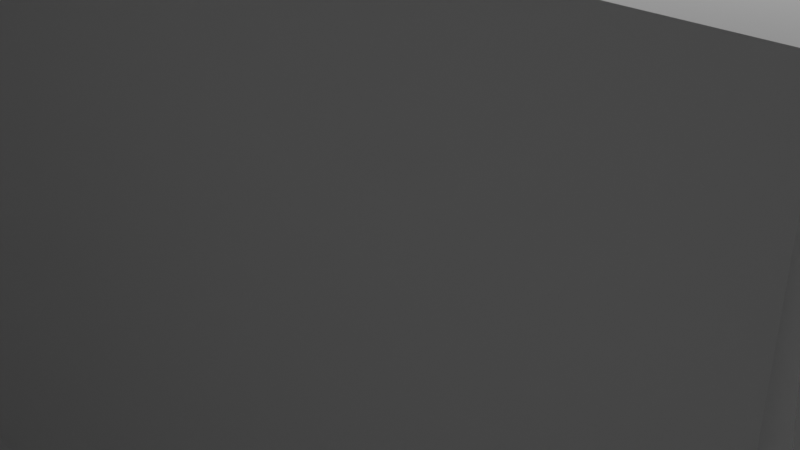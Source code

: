 # Source: Windmill.blend  (saved by Blender 2.80.75; exported with 4.5.12 LTS)
import bpy
from mathutils import Matrix  # noqa: F401  (used for matrix-valued properties, if any)

bpy.ops.wm.read_factory_settings(use_empty=True)
scene = bpy.context.scene
scene.name = 'Scene'

# ---- collections
col_collection = bpy.data.collections.new('Collection'); scene.collection.children.link(col_collection)

# ---- world
world_world = bpy.data.worlds.new('World'); scene.world = world_world
world_world.use_nodes = True; world_world.node_tree.nodes.clear()
_N = world_world.node_tree.nodes; _L = world_world.node_tree.links
n0 = _N.new('ShaderNodeOutputWorld'); n0.name = 'World Output'; n0.location = (300, 300)
n1 = _N.new('ShaderNodeBackground'); n1.name = 'Background'; n1.location = (10, 300)
n1.inputs[0].default_value = (0.05088, 0.05088, 0.05088, 1.0)
_L.new(n1.outputs[0], n0.inputs[0])
n0.is_active_output = True
world_world.color = (0.05088, 0.05088, 0.05088)
world_world.use_sun_shadow = False
world_world.sun_shadow_jitter_overblur = 0.0

# ---- cameras
cam_camera = bpy.data.cameras.new('Camera')
cam_camera.clip_end = 100.0
cam_camera.ortho_scale = 7.314

# ---- lights
light_light = bpy.data.lights.new('Light', 'POINT')
light_light.transmission_factor = 0.0
light_light.energy = 1000.0
light_light.shadow_soft_size = 0.1
light_light.shadow_maximum_resolution = 0.006
light_light.use_absolute_resolution = True

# ---- meshes
me_plane = bpy.data.meshes.new('Plane')
me_plane.from_pydata([(6.0, 4.0, 4.0), (-4.0, 4.0, 4.0), (6.0, -4.0, 4.0), (-4.0, -4.0, 4.0), (2.5, -8.992, -1.2), (6.0, -4.0, -1.2), (-4.0, -4.0, -1.2), (-9.0, -4.0, 2.0), (-14.0, -4.0, 2.0), (-9.0, 2.0, 2.0), (-14.0, 2.0, 2.0), (-9.0, -4.0, 2.4), (-9.0, 2.0, 2.4), (-8.0, -4.0, 2.4), (-8.0, 2.0, 2.4), (-8.0, -4.0, 2.8), (-8.0, 2.0, 2.8), (-7.0, -4.0, 2.8), (-7.0, 2.0, 2.8), (-7.0, -4.0, 3.2), (-7.0, 2.0, 3.2), (-6.0, -4.0, 3.2), (-6.0, 2.0, 3.2), (-6.0, -4.0, 3.6), (-6.0, 2.0, 3.6), (-5.0, -4.0, 3.6), (-5.0, 2.0, 3.6), (-5.0, -4.0, 4.0), (-5.0, 2.0, 4.0), (-4.0, -4.0, 4.0), (-4.0, 2.0, 4.0), (-9.0, -4.5, 2.0), (-14.0, -4.5, 2.0), (-14.0, -9.5, 2.0), (-9.0, -4.5, 1.6), (-14.0, -9.5, 1.6), (-9.0, -4.5, 1.6), (-14.0, -9.5, 1.6), (-8.293, -5.207, 1.6), (-13.29, -10.21, 1.6), (-8.293, -5.207, 1.2), (-13.29, -10.21, 1.2), (-7.586, -5.914, 1.2), (-12.59, -10.91, 1.2), (-7.586, -5.914, 0.8), (-12.59, -10.91, 0.8), (-6.879, -6.621, 0.8), (-11.88, -11.62, 0.8), (-6.879, -6.621, 0.4), (-11.88, -11.62, 0.4), (-6.172, -7.328, 0.4), (-11.17, -12.33, 0.4), (-6.172, -7.328, 2.98e-07), (-11.17, -12.33, 2.98e-07), (-6.879, -6.621, -1.2), (-7.586, -5.914, -1.2), (-8.293, -5.207, -1.2), (-9.0, -4.5, -1.2), (-9.0, -4.0, -1.2), (-8.0, -4.0, -1.2), (-7.0, -4.0, -1.2), (-6.0, -4.0, -1.2), (-5.0, -4.0, -1.2), (8.466, -8.992, -1.2), (-1.628, -29.33, -1.2), (-7.628, -29.33, -1.2), (2.5, -16.95, -1.2), (8.45, -16.95, -1.2), (8.466, -8.992, 4.0), (2.5, -8.992, 4.0), (2.5, -16.95, 4.0), (8.45, -16.95, 4.0), (-1.628, -21.33, -1.2), (-7.628, -21.33, -1.2), (-7.628, -29.33, 4.0), (-1.628, -29.33, 4.0), (-7.628, -21.33, 4.0), (-1.628, -21.33, 4.0), (-5.464, -8.036, 2.98e-07), (-10.46, -13.04, 2.98e-07), (-5.464, -8.036, -0.4), (-10.46, -13.04, -0.4), (-4.757, -8.743, -0.4), (-9.757, -13.74, -0.4), (-4.757, -8.743, -0.8), (-9.757, -13.74, -0.8), (-4.05, -9.45, -0.8), (-9.05, -14.45, -0.8), (-4.05, -9.45, -1.3), (-9.05, -14.45, -1.3), (-2.636, -10.86, -1.3), (-7.636, -15.86, -1.3), (-4.757, -8.743, -1.2), (-5.464, -8.036, -1.2), (-6.172, -7.328, -1.2), (9.575, -18.18, -1.2), (4.372, -35.33, -1.2), (15.57, -24.18, -1.2), (-14.13, -29.33, -1.2), (-14.11, -21.33, -1.2), (-14.14, -15.86, -1.3), (-14.13, -29.33, 4.0), (-14.11, -21.33, 4.0), (-14.14, -15.86, 3.9), (-21.13, -29.33, 4.0), (-21.11, -21.33, 4.0), (-21.14, -15.86, 3.9), (-9.757, -13.74, -1.2), (-10.46, -13.04, -1.2), (-11.17, -12.33, -1.2), (-11.88, -11.62, -1.2), (-12.59, -10.91, -1.2), (-13.29, -10.21, -1.2), (-14.0, -9.5, -1.2), (-14.0, -4.0, 12.0), (-14.0, 2.0, 12.0), (-14.0, -4.5, 12.0), (-14.0, -9.5, 12.0), (-14.14, -15.86, 11.9), (-21.14, -15.86, 11.9)], [], [(3, 2, 0, 1), (68, 69, 70, 71), (2, 3, 6, 5), (8, 7, 9, 10), (9, 7, 11, 12), (12, 11, 13, 14), (14, 13, 15, 16), (16, 15, 17, 18), (18, 17, 19, 20), (20, 19, 21, 22), (22, 21, 23, 24), (24, 23, 25, 26), (26, 25, 27, 28), (28, 27, 29, 30), (7, 8, 32, 31), (32, 33, 31), (31, 33, 35, 34), (34, 35, 37, 36), (36, 37, 39, 38), (38, 39, 41, 40), (40, 41, 43, 42), (42, 43, 45, 44), (44, 45, 47, 46), (46, 47, 49, 48), (48, 49, 51, 50), (50, 51, 53, 52), (46, 48, 44), (54, 55, 48), (55, 44, 48), (42, 44, 40), (55, 56, 44), (56, 40, 44), (56, 57, 40), (38, 40, 36), (57, 36, 40), (62, 6, 25), (25, 6, 29), (25, 29, 27), (19, 17, 21), (15, 13, 17), (11, 7, 13), (21, 17, 61), (25, 21, 62), (21, 61, 62), (17, 60, 61), (59, 60, 13), (17, 13, 60), (58, 59, 7), (13, 7, 59), (7, 31, 36), (58, 7, 36), (36, 57, 58), (23, 21, 25), (72, 73, 76, 77), (66, 67, 71, 70), (63, 4, 69, 68), (4, 66, 70, 69), (77, 76, 74, 75), (64, 72, 77, 75), (65, 64, 75, 74), (66, 4, 90), (52, 53, 79, 78), (78, 79, 81, 80), (80, 81, 83, 82), (82, 83, 85, 84), (84, 85, 87, 86), (86, 87, 89, 88), (88, 89, 91, 90), (50, 52, 48), (78, 80, 52), (82, 84, 80), (86, 88, 84), (92, 84, 88), (93, 80, 84), (84, 92, 93), (93, 94, 80), (94, 52, 80), (52, 94, 54), (54, 48, 52), (58, 57, 59), (57, 56, 59), (59, 56, 60), (56, 55, 60), (60, 55, 61), (55, 54, 61), (61, 54, 62), (54, 94, 62), (62, 94, 6), (94, 93, 6), (93, 92, 6), (88, 6, 92), (88, 90, 6), (6, 90, 5), (90, 4, 5), (4, 63, 5), (5, 63, 68, 2), (66, 90, 72), (91, 72, 90), (72, 91, 73), (67, 72, 64), (66, 72, 67), (64, 95, 67), (95, 64, 96, 97), (74, 76, 73, 65), (65, 73, 99, 98), (73, 91, 100, 99), (98, 99, 102, 101), (99, 100, 103, 102), (101, 102, 105, 104), (102, 103, 106, 105), (112, 41, 39, 37), (113, 112, 37), (43, 41, 45), (47, 45, 49), (112, 45, 41), (45, 112, 111), (111, 49, 45), (49, 111, 110), (51, 49, 53), (110, 53, 49), (53, 110, 109), (79, 53, 81), (83, 81, 85), (87, 85, 89), (107, 89, 85), (108, 85, 81), (85, 108, 107), (109, 81, 53), (81, 109, 108), (113, 100, 112), (112, 100, 111), (111, 100, 110), (110, 100, 109), (109, 100, 108), (108, 100, 107), (89, 107, 100), (91, 89, 100), (33, 32, 116, 117), (32, 8, 114, 116), (8, 10, 115, 114), (103, 100, 113), (113, 37, 103), (33, 103, 37), (33, 117, 103), (74, 65, 98, 101), (106, 103, 118, 119), (103, 117, 118)])
_uv = me_plane.uv_layers.new(name='UVMap')
_uv.uv.foreach_set('vector', [0.0, 0.0, 1.0, 0.0, 1.0, 1.0, 0.0, 1.0, 0.3309, 0.0, 0.08463, 0.0, 0.0, 0.0, 0.0, 0.0, 1.0, 0.0, 0.0, 0.0, 0.0, 0.0, 1.0, 0.0, 0.0, 0.0, 0.0, 0.0, 0.0, 0.0, 0.0, 0.0, 0.0, 0.0, 0.0, 0.0, 0.0, 0.0, 0.0, 0.0, 0.0, 0.0, 0.0, 0.0, 0.0, 0.0, 0.0, 0.0, 0.0, 0.0, 0.0, 0.0, 0.0, 0.0, 0.0, 0.0, 0.0, 0.0, 0.0, 0.0, 0.0, 0.0, 0.0, 0.0, 0.0, 0.0, 0.0, 0.0, 0.0, 0.0, 0.0, 0.0, 0.0, 0.0, 0.0, 0.0, 0.0, 0.0, 0.0, 0.0, 0.0, 0.0, 0.0, 0.0, 0.0, 0.0, 0.0, 0.0, 0.0, 0.0, 0.0, 0.0, 0.0, 0.0, 0.0, 0.0, 0.0, 0.0, 0.0, 0.0, 0.0, 0.0, 0.0, 0.0, 0.0, 0.0, 0.0, 0.0, 0.0, 0.0, 0.0, 0.0, 0.0, 0.0, 0.0, 0.0, 0.0, 0.0, 0.0, 0.0, 0.0, 0.0, 0.0, 0.0, 0.0, 0.0, 0.0, 0.0, 0.0, 0.0, 0.0, 0.0, 0.0, 0.0, 0.0, 0.0, 0.0, 0.0, 0.0, 0.0, 0.0, 0.0, 0.0, 0.0, 0.0, 0.0, 0.0, 0.0, 0.0, 0.0, 0.0, 0.0, 0.0, 0.0, 0.0, 0.0, 0.0, 0.0, 0.0, 0.0, 0.0, 0.0, 0.0, 0.0, 0.0, 0.0, 0.0, 0.0, 0.0, 0.0, 0.0, 0.0, 0.0, 0.0, 0.0, 0.0, 0.0, 0.0, 0.0, 0.0, 0.0, 0.0, 0.0, 0.0, 0.0, 0.0, 0.0, 0.0, 0.0, 0.0, 0.0, 0.0, 0.0, 0.0, 0.0, 0.0, 0.0, 0.0, 0.0, 0.0, 0.0, 0.0, 0.0, 0.0, 0.0, 0.0, 0.0, 0.0, 0.0, 0.0, 0.0, 0.0, 0.0, 0.0, 0.0, 0.0, 0.0, 0.0, 0.0, 0.0, 0.0, 0.0, 0.0, 0.0, 0.0, 0.0, 0.0, 0.0, 0.0, 0.0, 0.0, 0.0, 0.0, 0.0, 0.0, 0.0, 0.0, 0.0, 0.0, 0.0, 0.0, 0.0, 0.0, 0.0, 0.0, 0.0, 0.0, 0.0, 0.0, 0.0, 0.0, 0.0, 0.0, 0.0, 0.0, 0.0, 0.0, 0.0, 0.0, 0.0, 0.0, 0.0, 0.0, 0.0, 0.0, 0.0, 0.0, 0.0, 0.0, 0.0, 0.0, 0.0, 0.0, 0.0, 0.0, 0.0, 0.0, 0.0, 0.0, 0.0, 0.0, 0.0, 0.0, 0.0, 0.0, 0.0, 0.0, 0.0, 0.0, 0.0, 0.0, 0.0, 0.0, 0.0, 0.0, 0.0, 0.0, 0.0, 0.0, 0.0, 0.0, 0.0, 0.0, 0.0, 0.0, 0.0, 0.0, 0.0, 0.0, 0.0, 0.0, 0.0, 0.0, 0.0, 0.0, 0.0, 0.0, 0.0, 0.0, 0.0, 0.0, 0.0, 0.0, 0.0, 0.0, 0.0, 0.0, 0.0, 0.0, 0.0, 0.0, 0.0, 0.0, 0.0, 0.0, 0.0, 0.0, 0.0, 0.0, 0.0, 0.0, 0.0, 0.0, 0.0, 0.0, 0.0, 0.0, 0.0, 0.0, 0.0, 0.0, 0.0, 0.0, 0.0, 0.0, 0.0, 0.0, 0.0, 0.0, 0.0, 0.0, 0.0, 0.0, 0.0, 0.0, 0.0, 0.0, 0.0, 0.0, 0.0, 0.0, 0.0, 0.0, 0.0, 0.0, 0.0, 0.0, 0.0, 0.0, 0.0, 0.0, 0.0, 0.0, 0.0, 0.3309, 0.0, 0.08463, 0.0, 0.08463, 0.0, 0.3309, 0.0, 0.08463, 0.0, 0.0, 0.0, 0.0, 0.0, 0.08463, 0.0, 0.0, 0.0, 0.0, 0.0, 0.0, 0.0, 0.0, 0.0, 0.0, 0.0, 0.0, 0.0, 0.0, 0.0, 0.0, 0.0, 0.0, 0.0, 0.0, 0.0, 0.0, 0.0, 0.0, 0.0, 0.0, 0.0, 0.0, 0.0, 0.0, 0.0, 0.0, 0.0, 0.0, 0.0, 0.0, 0.0, 0.0, 0.0, 0.0, 0.0, 0.0, 0.0, 0.0, 0.0, 0.0, 0.0, 0.0, 0.0, 0.0, 0.0, 0.0, 0.0, 0.0, 0.0, 0.0, 0.0, 0.0, 0.0, 0.0, 0.0, 0.0, 0.0, 0.0, 0.0, 0.0, 0.0, 0.0, 0.0, 0.0, 0.0, 0.0, 0.0, 0.0, 0.0, 0.0, 0.0, 0.0, 0.0, 0.0, 0.0, 0.0, 0.0, 0.0, 0.0, 0.0, 0.0, 0.0, 0.0, 0.0, 0.0, 0.0, 0.0, 0.0, 0.0, 0.0, 0.0, 0.0, 0.0, 0.0, 0.0, 0.0, 0.0, 0.0, 0.0, 0.0, 0.0, 0.0, 0.0, 0.0, 0.0, 0.0, 0.0, 0.0, 0.0, 0.0, 0.0, 0.0, 0.0, 0.0, 0.0, 0.0, 0.0, 0.0, 0.0, 0.0, 0.0, 0.0, 0.0, 0.0, 0.0, 0.0, 0.0, 0.0, 0.0, 0.0, 0.0, 0.0, 0.0, 0.0, 0.0, 0.0, 0.0, 0.0, 0.0, 0.0, 0.0, 0.0, 0.0, 0.0, 0.0, 0.0, 0.0, 0.0, 0.0, 0.0, 0.0, 0.0, 0.0, 0.0, 0.0, 0.0, 0.0, 0.0, 0.0, 0.0, 0.0, 0.0, 0.0, 0.0, 0.0, 0.0, 0.0, 0.0, 0.0, 0.0, 0.0, 0.0, 0.0, 0.0, 0.0, 0.0, 0.0, 0.0, 0.0, 0.0, 0.0, 0.0, 0.0, 0.0, 0.0, 0.0, 0.0, 0.0, 0.0, 0.0, 0.0, 0.0, 0.0, 0.0, 0.0, 0.0, 0.0, 0.0, 0.0, 0.0, 0.0, 0.0, 0.0, 0.0, 0.0, 0.0, 0.0, 0.0, 0.0, 0.0, 0.0, 0.0, 0.0, 0.0, 0.0, 0.0, 0.0, 0.0, 0.0, 0.0, 0.0, 0.0, 0.0, 0.0, 0.0, 0.0, 0.0, 0.0, 0.0, 1.0, 0.0, 0.0, 0.0, 0.0, 0.0, 1.0, 0.0, 0.0, 0.0, 0.3309, 0.0, 1.0, 0.0, 0.0, 0.0, 0.0, 0.0, 0.0, 0.0, 0.0, 0.0, 0.0, 0.0, 0.0, 0.0, 0.0, 0.0, 0.0, 0.0, 0.0, 0.0, 0.0, 0.0, 0.0, 0.0, 0.0, 0.0, 0.0, 0.0, 0.0, 0.0, 0.0, 0.0, 0.0, 0.0, 0.0, 0.0, 0.0, 0.0, 0.0, 0.0, 0.0, 0.0, 0.0, 0.0, 0.0, 0.0, 0.0, 0.0, 0.0, 0.0, 0.0, 0.0, 0.0, 0.0, 0.0, 0.0, 0.0, 0.0, 0.0, 0.0, 0.0, 0.0, 0.0, 0.0, 0.0, 0.0, 0.0, 0.0, 0.0, 0.0, 0.0, 0.0, 0.0, 0.0, 0.0, 0.0, 0.0, 0.0, 0.0, 0.0, 0.0, 0.0, 0.0, 0.0, 0.0, 0.0, 0.0, 0.0, 0.0, 0.0, 0.0, 0.0, 0.0, 0.0, 0.0, 0.0, 0.0, 0.0, 0.0, 0.0, 0.0, 0.0, 0.0, 0.0, 0.0, 0.0, 0.0, 0.0, 0.0, 0.0, 0.0, 0.0, 0.0, 0.0, 0.0, 0.0, 0.0, 0.0, 0.0, 0.0, 0.0, 0.0, 0.0, 0.0, 0.0, 0.0, 0.0, 0.0, 0.0, 0.0, 0.0, 0.0, 0.0, 0.0, 0.0, 0.0, 0.0, 0.0, 0.0, 0.0, 0.0, 0.0, 0.0, 0.0, 0.0, 0.0, 0.0, 0.0, 0.0, 0.0, 0.0, 0.0, 0.0, 0.0, 0.0, 0.0, 0.0, 0.0, 0.0, 0.0, 0.0, 0.0, 0.0, 0.0, 0.0, 0.0, 0.0, 0.0, 0.0, 0.0, 0.0, 0.0, 0.0, 0.0, 0.0, 0.0, 0.0, 0.0, 0.0, 0.0, 0.0, 0.0, 0.0, 0.0, 0.0, 0.0, 0.0, 0.0, 0.0, 0.0, 0.0, 0.0, 0.0, 0.0, 0.0, 0.0, 0.0, 0.0, 0.0, 0.0, 0.0, 0.0, 0.0, 0.0, 0.0, 0.0, 0.0, 0.0, 0.0, 0.0, 0.0, 0.0, 0.0, 0.0, 0.0, 0.0, 0.0, 0.0, 0.0, 0.0, 0.0, 0.0, 0.0, 0.0, 0.0, 0.0, 0.0, 0.0, 0.0, 0.0, 0.0, 0.0, 0.0, 0.0, 0.0, 0.0, 0.0, 0.0, 0.0, 0.0, 0.0, 0.0, 0.0, 0.0, 0.0, 0.0, 0.0, 0.0, 0.0, 0.0, 0.0, 0.0, 0.0, 0.0, 0.0, 0.0, 0.0, 0.0, 0.0, 0.0, 0.0, 0.0, 0.0, 0.0, 0.0, 0.0, 0.0, 0.0, 0.0, 0.0, 0.0, 0.0, 0.0, 0.0, 0.0, 0.0, 0.0, 0.0, 0.0, 0.0, 0.0, 0.0, 0.0, 0.0, 0.0, 0.0, 0.0, 0.0, 0.0, 0.0, 0.0, 0.0, 0.0, 0.0, 0.0, 0.0, 0.0, 0.0, 0.0, 0.0, 0.0, 0.0, 0.0, 0.0, 0.0, 0.0, 0.0, 0.0, 0.0, 0.0, 0.0, 0.0, 0.0, 0.0, 0.0, 0.0, 0.0, 0.0, 0.0, 0.0, 0.0, 0.0, 0.0, 0.0, 0.0, 0.0, 0.0, 0.0, 0.0, 0.0, 0.0, 0.0, 0.0, 0.0, 0.0, 0.0, 0.0, 0.0, 0.0, 0.0, 0.0, 0.0, 0.0, 0.0])
me_plane.use_remesh_preserve_volume = False
me_plane.use_remesh_preserve_attributes = False
me_plane.use_mirror_vertex_groups = False
me_plane.update()

# ---- objects
ob_light = bpy.data.objects.new('Light', light_light)
ob_camera = bpy.data.objects.new('Camera', cam_camera)
ob_plane = bpy.data.objects.new('Plane', me_plane)

# ---- transforms, parenting, visibility, modifiers, constraints
ob_light.location = (4.076, 1.005, 5.904)
ob_light.rotation_euler = (0.6503, 0.05522, 1.866)
ob_light.lock_rotations_4d = False
ob_light.empty_display_type = 'ARROWS'
ob_light.color = (0.0, 0.0, 0.0, 0.0)
ob_light.lineart.crease_threshold = 0.0
ob_camera.location = (7.359, -6.926, 4.958)
ob_camera.rotation_euler = (1.109, 0.0, 0.8149)
ob_camera.lock_rotations_4d = False
ob_camera.empty_display_type = 'ARROWS'
ob_camera.color = (0.0, 0.0, 0.0, 0.0)
ob_camera.display_type = 'WIRE'
ob_camera.lineart.crease_threshold = 0.0
ob_plane.location = (0.0, 0.0, 0.0)
ob_plane.lineart.crease_threshold = 0.0

# ---- collection membership
col_collection.objects.link(ob_light)
col_collection.objects.link(ob_camera)
col_collection.objects.link(ob_plane)

# ---- scene / render settings (as saved in the file)
scene.camera = ob_camera
scene.frame_start = 1; scene.frame_end = 250; scene.frame_set(1)
scene.render.engine = 'BLENDER_EEVEE_NEXT'
scene.cycles.use_denoising = False
scene.cycles.samples = 128
scene.cycles.sampling_pattern = 'TABULATED_SOBOL'
scene.cycles.use_adaptive_sampling = False
scene.cycles.use_light_tree = False
scene.view_settings.view_transform = 'Filmic'
bpy.context.view_layer.update()
